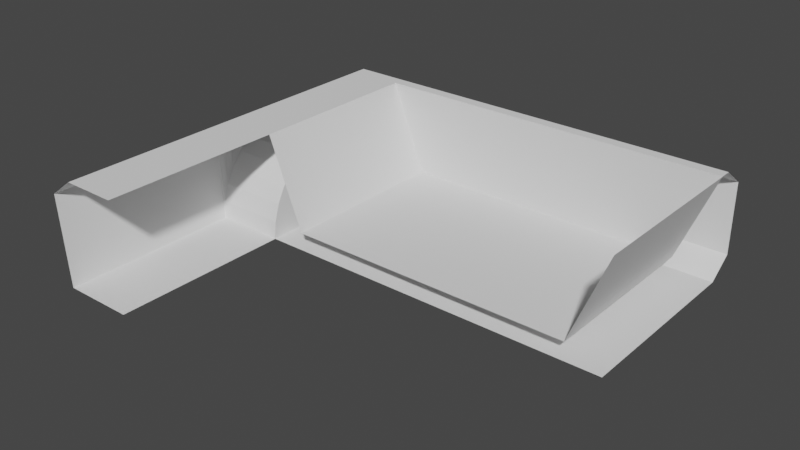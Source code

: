 # Source: BodyParts.blend  (saved by Blender 3.1.7; exported with 4.5.12 LTS)
import bpy
from mathutils import Matrix  # noqa: F401  (used for matrix-valued properties, if any)

bpy.ops.wm.read_factory_settings(use_empty=True)
scene = bpy.context.scene
scene.name = 'Scene'

# ---- collections
col_collection = bpy.data.collections.new('Collection'); scene.collection.children.link(col_collection)

# ---- world
world_world = bpy.data.worlds.new('World'); scene.world = world_world
world_world.use_nodes = True; world_world.node_tree.nodes.clear()
_N = world_world.node_tree.nodes; _L = world_world.node_tree.links
n0 = _N.new('ShaderNodeOutputWorld'); n0.name = 'World Output'; n0.location = (300, 300)
n1 = _N.new('ShaderNodeBackground'); n1.name = 'Background'; n1.location = (10, 300)
n1.inputs[0].default_value = (0.05088, 0.05088, 0.05088, 1.0)
_L.new(n1.outputs[0], n0.inputs[0])
n0.is_active_output = True
world_world.color = (0.05088, 0.05088, 0.05088)
world_world.use_sun_shadow = False
world_world.sun_shadow_jitter_overblur = 0.0

# ---- meshes
me_cylinder_004 = bpy.data.meshes.new('Cylinder.004')
me_cylinder_004.from_pydata([(-0.3927, 0.5, 0.0), (0.0, 0.5, 0.0), (-0.3927, -0.5, 4.211e-08), (0.0, -0.5, 2.98e-08), (-0.3927, -0.4904, 0.09755), (0.0, -0.4904, 0.09755), (-0.3927, -0.4619, 0.1913), (0.0, -0.4619, 0.1913), (-0.3927, -0.4157, 0.2778), (0.0, -0.4157, 0.2778), (-0.3927, -0.3536, 0.3536), (0.0, -0.3536, 0.3536), (-0.3927, -0.2778, 0.4157), (0.0, -0.2778, 0.4157), (-0.3927, -0.1913, 0.4619), (0.0, -0.1913, 0.4619), (-0.3927, -0.09755, 0.4904), (0.0, -0.09755, 0.4904), (-0.3927, 5.962e-09, 0.5), (0.0, 5.962e-09, 0.5), (-0.3927, 0.09755, 0.4904), (0.0, 0.09755, 0.4904), (-0.3927, 0.1913, 0.4619), (0.0, 0.1913, 0.4619), (-0.3927, 0.2778, 0.4157), (0.0, 0.2778, 0.4157), (-0.3927, 0.3536, 0.3536), (0.0, 0.3536, 0.3536), (-0.3927, 0.4157, 0.2778), (0.0, 0.4157, 0.2778), (-0.3927, 0.4619, 0.1913), (0.0, 0.4619, 0.1913), (-0.3927, 0.4904, 0.09755), (0.0, 0.4904, 0.09755), (-0.4338, -0.5, 0.5), (-0.4338, -0.4904, 0.5), (-0.4338, -0.4619, 0.5), (-0.4338, -0.4157, 0.5), (-0.4338, -0.3536, 0.5), (-0.4338, -0.2778, 0.5), (-0.4338, -0.1913, 0.5), (-0.4338, -0.09755, 0.5), (-0.4338, 5.962e-09, 0.5), (-0.4338, 0.09755, 0.5), (-0.4338, 0.1913, 0.5), (-0.4338, 0.2778, 0.5), (-0.4338, 0.3536, 0.5), (-0.4338, 0.4157, 0.5), (-0.4338, 0.4619, 0.5), (-0.4338, 0.4904, 0.5), (-0.4338, 0.5, 0.5), (-0.3, 0.5, 0.6), (-0.3, -0.5, 0.6), (0.0, 0.5, 0.6), (0.0, -0.5, 0.6)], [], [(2, 4, 5, 3), (4, 6, 7, 5), (6, 8, 9, 7), (8, 10, 11, 9), (10, 12, 13, 11), (12, 14, 15, 13), (14, 16, 17, 15), (16, 18, 19, 17), (18, 20, 21, 19), (20, 22, 23, 21), (22, 24, 25, 23), (24, 26, 27, 25), (26, 28, 29, 27), (28, 30, 31, 29), (30, 32, 33, 31), (32, 0, 1, 33), (3, 5, 7, 9, 11, 13, 15, 17, 19, 21, 23, 25, 27, 29, 31, 33, 1), (16, 41, 42, 18), (26, 46, 47, 28), (2, 34, 35, 4), (12, 39, 40, 14), (22, 44, 45, 24), (32, 49, 50, 0), (8, 37, 38, 10), (18, 42, 43, 20), (28, 47, 48, 30), (4, 35, 36, 6), (14, 40, 41, 16), (24, 45, 46, 26), (10, 38, 39, 12), (20, 43, 44, 22), (30, 48, 49, 32), (6, 36, 37, 8), (34, 52, 51, 50), (52, 54, 53, 51)])
_uv = me_cylinder_004.uv_layers.new(name='UVMap')
_uv.uv.foreach_set('vector', [0.5, 0.7935, 0.4688, 0.7935, 0.4688, 1.0, 0.5, 1.0, 0.4688, 0.7935, 0.4375, 0.7935, 0.4375, 1.0, 0.4688, 1.0, 0.4375, 0.7935, 0.4062, 0.7935, 0.4062, 1.0, 0.4375, 1.0, 0.4062, 0.7935, 0.375, 0.7935, 0.375, 1.0, 0.4062, 1.0, 0.375, 0.7935, 0.3438, 0.7935, 0.3438, 1.0, 0.375, 1.0, 0.3438, 0.7935, 0.3125, 0.7935, 0.3125, 1.0, 0.3438, 1.0, 0.3125, 0.7935, 0.2812, 0.7935, 0.2812, 1.0, 0.3125, 1.0, 0.2812, 0.7935, 0.25, 0.7935, 0.25, 1.0, 0.2812, 1.0, 0.25, 0.7935, 0.2188, 0.7935, 0.2188, 1.0, 0.25, 1.0, 0.2188, 0.7935, 0.1875, 0.7935, 0.1875, 1.0, 0.2188, 1.0, 0.1875, 0.7935, 0.1562, 0.7935, 0.1562, 1.0, 0.1875, 1.0, 0.1562, 0.7935, 0.125, 0.7935, 0.125, 1.0, 0.1562, 1.0, 0.125, 0.7935, 0.09375, 0.7935, 0.09375, 1.0, 0.125, 1.0, 0.09375, 0.7935, 0.0625, 0.7935, 0.0625, 1.0, 0.09375, 1.0, 0.0625, 0.7935, 0.03125, 0.7935, 0.03125, 1.0, 0.0625, 1.0, 0.03125, 0.7935, 0.0, 0.7935, 0.0, 1.0, 0.03125, 1.0, 0.25, 0.01, 0.2032, 0.01461, 0.1582, 0.02827, 0.1167, 0.05045, 0.08029, 0.08029, 0.05045, 0.1167, 0.02827, 0.1582, 0.01461, 0.2032, 0.01, 0.25, 0.01461, 0.2968, 0.02827, 0.3418, 0.05045, 0.3833, 0.08029, 0.4197, 0.1167, 0.4496, 0.1582, 0.4717, 0.2032, 0.4854, 0.25, 0.49, 0.2812, 0.7935, 0.2812, 0.7935, 0.25, 0.7935, 0.25, 0.7935, 0.125, 0.7935, 0.125, 0.7935, 0.09375, 0.7935, 0.09375, 0.7935, 0.5, 0.7935, 0.5, 0.7935, 0.4688, 0.7935, 0.4688, 0.7935, 0.3438, 0.7935, 0.3438, 0.7935, 0.3125, 0.7935, 0.3125, 0.7935, 0.1875, 0.7935, 0.1875, 0.7935, 0.1562, 0.7935, 0.1562, 0.7935, 0.03125, 0.7935, 0.03125, 0.7935, 0.0, 0.7935, 0.0, 0.7935, 0.4062, 0.7935, 0.4062, 0.7935, 0.375, 0.7935, 0.375, 0.7935, 0.25, 0.7935, 0.25, 0.7935, 0.2188, 0.7935, 0.2188, 0.7935, 0.09375, 0.7935, 0.09375, 0.7935, 0.0625, 0.7935, 0.0625, 0.7935, 0.4688, 0.7935, 0.4688, 0.7935, 0.4375, 0.7935, 0.4375, 0.7935, 0.3125, 0.7935, 0.3125, 0.7935, 0.2812, 0.7935, 0.2812, 0.7935, 0.1562, 0.7935, 0.1562, 0.7935, 0.125, 0.7935, 0.125, 0.7935, 0.375, 0.7935, 0.375, 0.7935, 0.3438, 0.7935, 0.3438, 0.7935, 0.2188, 0.7935, 0.2188, 0.7935, 0.1875, 0.7935, 0.1875, 0.7935, 0.0625, 0.7935, 0.0625, 0.7935, 0.03125, 0.7935, 0.03125, 0.7935, 0.4375, 0.7935, 0.4375, 0.7935, 0.4062, 0.7935, 0.4062, 0.7935, 0.03125, 0.7935, 0.5, 0.7935, 0.0, 0.7935, 0.0, 0.7935, 0.5, 0.7935, 0.5, 0.7935, 0.0, 0.7935, 0.0, 0.7935])
me_cylinder_004.use_remesh_fix_poles = True
me_cylinder_004.use_remesh_preserve_attributes = False
me_cylinder_004.update()
me_cylinder_005 = bpy.data.meshes.new('Cylinder.005')
me_cylinder_005.from_pydata([(-0.3927, 2.98e-08, 4.211e-08), (0.0, 2.98e-08, 2.98e-08), (-0.3927, -1.0, 4.211e-08), (0.0, -1.0, 2.98e-08), (-0.4338, 0.0, 0.5), (-0.4338, -1.0, 0.5), (-0.3, 0.0, 0.6), (-0.3, -1.0, 0.6), (0.0, 0.0, 0.6), (0.0, -1.0, 0.6)], [], [(0, 2, 5, 4), (1, 3, 2, 0), (5, 7, 6, 4), (7, 9, 8, 6)])
_uv = me_cylinder_005.uv_layers.new(name='UVMap')
_uv.uv.foreach_set('vector', [0.5, 0.7935, 0.5, 0.7935, 0.5, 0.7935, 0.5, 0.7935, 0.5, 1.0, 0.5, 1.0, 0.5, 0.7935, 0.5, 0.7935, 0.03125, 0.7935, 0.5, 0.7935, 0.0, 0.7935, 0.0, 0.7935, 0.5, 0.7935, 0.5, 0.7935, 0.0, 0.7935, 0.0, 0.7935])
me_cylinder_005.use_remesh_fix_poles = True
me_cylinder_005.use_remesh_preserve_attributes = False
me_cylinder_005.update()
me_cylinder_008 = bpy.data.meshes.new('Cylinder.008')
me_cylinder_008.from_pydata([(-1.0, 0.06373, 0.6), (-1.0, 0.2, 0.1), (-1.0, 0.2, 0.5), (-1.0, 0.06373, 0.0), (-1.0, -2.98e-08, 0.6), (-1.0, -2.98e-08, 0.0), (0.0, 0.06373, 0.6), (0.0, 0.2, 0.1), (0.0, 0.2, 0.5), (0.0, 0.06373, 0.0), (0.0, -2.98e-08, 0.6), (0.0, -2.98e-08, 0.0), (-1.0, 0.0, 0.6), (-0.8, 0.0, 0.1), (0.0, 0.0, 0.1)], [], [(3, 1, 7, 9), (2, 0, 6, 8), (0, 4, 10, 6), (5, 3, 9, 11), (1, 2, 8, 7), (4, 12, 13, 10), (13, 14, 10)])
_uv = me_cylinder_008.uv_layers.new(name='UVMap')
_uv.uv.foreach_set('vector', [0.0, 0.0, 0.0, 0.7935, 0.0, 0.7935, 0.0, 0.0, 0.0, 0.7935, 0.0, 0.7935, 0.0, 0.7935, 0.0, 0.7935, 0.0, 0.7935, 0.0, 0.7935, 0.0, 0.7935, 0.0, 0.7935, 0.0, 0.0, 0.0, 0.0, 0.0, 0.0, 0.0, 0.0, 0.0, 0.7935, 0.0, 0.7935, 0.0, 0.7935, 0.0, 0.7935, 0.0, 0.7935, 0.0, 0.7935, 0.0, 0.7935, 0.0, 0.7935, 0.0, 0.7935, 0.0, 0.7935, 0.0, 0.7935])
me_cylinder_008.use_remesh_fix_poles = True
me_cylinder_008.use_remesh_preserve_attributes = False
me_cylinder_008.update()
me_cylinder_009 = bpy.data.meshes.new('Cylinder.009')
me_cylinder_009.from_pydata([(-1.0, 0.5, 0.6), (-1.0, -0.5, 0.6), (-0.8, 0.5, 0.1), (-0.8, -0.5, 0.1), (0.0, 0.5, 0.1), (0.0, -0.5, 0.1), (-1.0, 0.5, 0.0), (0.0, 0.5, 0.0), (-1.0, -0.5, 0.0), (0.0, -0.5, 0.0)], [], [(0, 1, 3, 2), (2, 3, 5, 4), (6, 7, 9, 8)])
_uv = me_cylinder_009.uv_layers.new(name='UVMap')
_uv.uv.foreach_set('vector', [0.0, 0.7935, 0.5, 0.7935, 0.5, 0.7935, 0.0, 0.7935, 0.0, 0.7935, 0.5, 0.7935, 0.5, 0.7935, 0.0, 0.7935, 0.0, 0.0, 0.0, 0.0, 0.0, 0.0, 0.0, 0.0])
me_cylinder_009.use_remesh_fix_poles = True
me_cylinder_009.use_remesh_preserve_attributes = False
me_cylinder_009.update()
me_cylinder_010 = bpy.data.meshes.new('Cylinder.010')
me_cylinder_010.from_pydata([(-0.3927, 0.06373, 0.0), (-0.4338, 0.06373, 0.5), (-0.3, 0.06373, 0.6), (0.0, 0.06373, 0.6), (0.0, 0.2, 0.1), (0.0, 0.2, 0.5), (0.0, 0.06373, 0.0), (-0.3927, -2.98e-08, 0.0), (-0.4338, -2.98e-08, 0.5), (-0.3, -2.98e-08, 0.6), (0.0, -2.98e-08, 0.6), (0.0, -2.98e-08, 0.0)], [], [(0, 1, 5, 4), (2, 3, 5), (1, 2, 5), (0, 4, 6), (3, 2, 9, 10), (1, 0, 7, 8), (2, 1, 8, 9), (0, 6, 11, 7)])
_uv = me_cylinder_010.uv_layers.new(name='UVMap')
_uv.uv.foreach_set('vector', [0.0, 0.7935, 0.0, 0.7935, 0.0, 0.7935, 0.0, 0.7935, 0.0, 0.7935, 0.0, 0.7935, 0.0, 0.7935, 0.0, 0.7935, 0.0, 0.7935, 0.0, 0.7935, 0.0, 0.7935, 0.0, 0.7935, 0.0, 0.0, 0.0, 0.7935, 0.0, 0.7935, 0.0, 0.7935, 0.0, 0.7935, 0.0, 0.7935, 0.0, 0.7935, 0.0, 0.7935, 0.0, 0.7935, 0.0, 0.7935, 0.0, 0.7935, 0.0, 0.7935, 0.0, 0.7935, 0.0, 0.7935, 0.0, 0.0, 0.0, 0.0, 0.0, 0.7935])
me_cylinder_010.use_remesh_fix_poles = True
me_cylinder_010.use_remesh_preserve_attributes = False
me_cylinder_010.update()

# ---- objects
ob_sidewheelopening = bpy.data.objects.new('SideWheelOpening', me_cylinder_004)
ob_sidestraight = bpy.data.objects.new('SideStraight', me_cylinder_005)
ob_centerfront = bpy.data.objects.new('CenterFront', me_cylinder_008)
ob_centermiddle = bpy.data.objects.new('CenterMiddle', me_cylinder_009)
ob_sidefront = bpy.data.objects.new('SideFront', me_cylinder_010)

# ---- transforms, parenting, visibility, modifiers, constraints
ob_sidewheelopening.location = (-1.0, -0.5, 0.0)
ob_sidestraight.location = (-1.0, -1.0, 0.0)
ob_centerfront.location = (0.0, 0.0, 0.0)
_m = ob_centerfront.modifiers.new('Mirror', 'MIRROR')
ob_centermiddle.location = (0.0, -0.5, 0.0)
_m = ob_centermiddle.modifiers.new('Mirror', 'MIRROR')
ob_sidefront.location = (-1.0, 0.0, 0.0)

# ---- collection membership
col_collection.objects.link(ob_sidewheelopening)
col_collection.objects.link(ob_sidestraight)
col_collection.objects.link(ob_centerfront)
col_collection.objects.link(ob_centermiddle)
col_collection.objects.link(ob_sidefront)

# ---- scene / render settings (as saved in the file)
scene.frame_start = 1; scene.frame_end = 250; scene.frame_set(1)
scene.render.engine = 'BLENDER_EEVEE_NEXT'
scene.cycles.sampling_pattern = 'TABULATED_SOBOL'
scene.cycles.use_light_tree = False
scene.view_settings.view_transform = 'Filmic'
bpy.context.view_layer.update()

# ---- added for rendering (the .blend has no active camera and no usable light): camera, sun
cam_auto = bpy.data.cameras.new('AutoCamera')
cam_auto.lens = 50.0
cam_auto.sensor_width = 36.0
cam_auto.clip_end = 1000.0
ob_auto_camera = bpy.data.objects.new('AutoCamera', cam_auto)
scene.collection.objects.link(ob_auto_camera)
ob_auto_camera.location = (2.86889, -4.60296, 2.76864)
ob_auto_camera.rotation_euler = (1.09748, -7.21219e-08, 0.694738)
scene.camera = ob_auto_camera
light_auto_sun = bpy.data.lights.new('AutoSun', 'SUN')
light_auto_sun.energy = 3.0
light_auto_sun.angle = 0.0523599
ob_auto_sun = bpy.data.objects.new('AutoSun', light_auto_sun)
scene.collection.objects.link(ob_auto_sun)
ob_auto_sun.rotation_euler = (0.872665, 0.174533, 0.523599)
bpy.context.view_layer.update()
